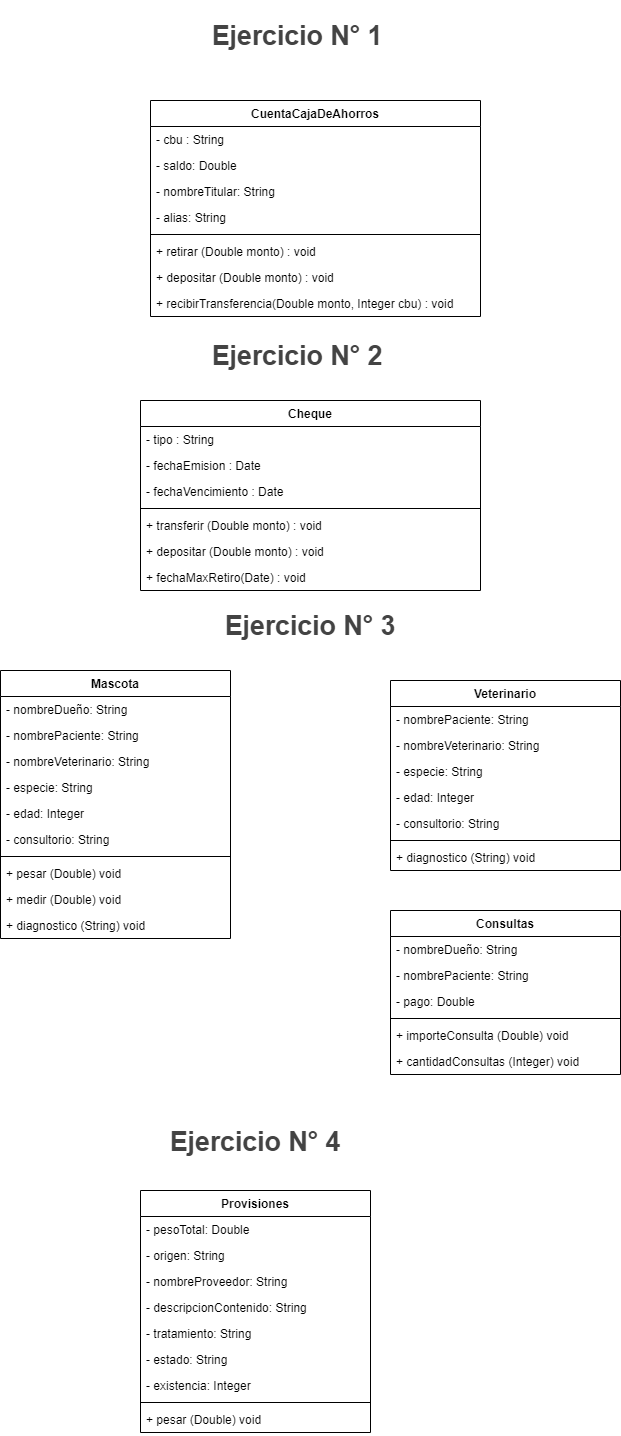

The diagram above was exported from draw.io. Its source (the exported page's mxGraphModel, read from the mxfile embedded in the PNG):
<mxGraphModel dx="1182" dy="574" grid="1" gridSize="10" guides="1" tooltips="1" connect="1" arrows="1" fold="1" page="1" pageScale="1" pageWidth="827" pageHeight="1169" math="0" shadow="0">
  <root>
    <mxCell id="0" />
    <mxCell id="1" parent="0" />
    <mxCell id="IqgqNVjsUzv4xgPP7bXq-1" value="CuentaCajaDeAhorros" style="swimlane;fontStyle=1;align=center;verticalAlign=top;childLayout=stackLayout;horizontal=1;startSize=26;horizontalStack=0;resizeParent=1;resizeParentMax=0;resizeLast=0;collapsible=1;marginBottom=0;" vertex="1" parent="1">
      <mxGeometry x="250" y="110" width="330" height="216" as="geometry" />
    </mxCell>
    <mxCell id="IqgqNVjsUzv4xgPP7bXq-2" value="- cbu : String " style="text;strokeColor=none;fillColor=none;align=left;verticalAlign=top;spacingLeft=4;spacingRight=4;overflow=hidden;rotatable=0;points=[[0,0.5],[1,0.5]];portConstraint=eastwest;" vertex="1" parent="IqgqNVjsUzv4xgPP7bXq-1">
      <mxGeometry y="26" width="330" height="26" as="geometry" />
    </mxCell>
    <mxCell id="IqgqNVjsUzv4xgPP7bXq-5" value="- saldo: Double " style="text;strokeColor=none;fillColor=none;align=left;verticalAlign=top;spacingLeft=4;spacingRight=4;overflow=hidden;rotatable=0;points=[[0,0.5],[1,0.5]];portConstraint=eastwest;" vertex="1" parent="IqgqNVjsUzv4xgPP7bXq-1">
      <mxGeometry y="52" width="330" height="26" as="geometry" />
    </mxCell>
    <mxCell id="IqgqNVjsUzv4xgPP7bXq-6" value="- nombreTitular: String" style="text;strokeColor=none;fillColor=none;align=left;verticalAlign=top;spacingLeft=4;spacingRight=4;overflow=hidden;rotatable=0;points=[[0,0.5],[1,0.5]];portConstraint=eastwest;" vertex="1" parent="IqgqNVjsUzv4xgPP7bXq-1">
      <mxGeometry y="78" width="330" height="26" as="geometry" />
    </mxCell>
    <mxCell id="IqgqNVjsUzv4xgPP7bXq-7" value="- alias: String" style="text;strokeColor=none;fillColor=none;align=left;verticalAlign=top;spacingLeft=4;spacingRight=4;overflow=hidden;rotatable=0;points=[[0,0.5],[1,0.5]];portConstraint=eastwest;" vertex="1" parent="IqgqNVjsUzv4xgPP7bXq-1">
      <mxGeometry y="104" width="330" height="26" as="geometry" />
    </mxCell>
    <mxCell id="IqgqNVjsUzv4xgPP7bXq-3" value="" style="line;strokeWidth=1;fillColor=none;align=left;verticalAlign=middle;spacingTop=-1;spacingLeft=3;spacingRight=3;rotatable=0;labelPosition=right;points=[];portConstraint=eastwest;" vertex="1" parent="IqgqNVjsUzv4xgPP7bXq-1">
      <mxGeometry y="130" width="330" height="8" as="geometry" />
    </mxCell>
    <mxCell id="IqgqNVjsUzv4xgPP7bXq-4" value="+ retirar (Double monto) : void" style="text;strokeColor=none;fillColor=none;align=left;verticalAlign=top;spacingLeft=4;spacingRight=4;overflow=hidden;rotatable=0;points=[[0,0.5],[1,0.5]];portConstraint=eastwest;" vertex="1" parent="IqgqNVjsUzv4xgPP7bXq-1">
      <mxGeometry y="138" width="330" height="26" as="geometry" />
    </mxCell>
    <mxCell id="IqgqNVjsUzv4xgPP7bXq-8" value="+ depositar (Double monto) : void" style="text;strokeColor=none;fillColor=none;align=left;verticalAlign=top;spacingLeft=4;spacingRight=4;overflow=hidden;rotatable=0;points=[[0,0.5],[1,0.5]];portConstraint=eastwest;" vertex="1" parent="IqgqNVjsUzv4xgPP7bXq-1">
      <mxGeometry y="164" width="330" height="26" as="geometry" />
    </mxCell>
    <mxCell id="IqgqNVjsUzv4xgPP7bXq-9" value="+ recibirTransferencia(Double monto, Integer cbu) : void" style="text;strokeColor=none;fillColor=none;align=left;verticalAlign=top;spacingLeft=4;spacingRight=4;overflow=hidden;rotatable=0;points=[[0,0.5],[1,0.5]];portConstraint=eastwest;" vertex="1" parent="IqgqNVjsUzv4xgPP7bXq-1">
      <mxGeometry y="190" width="330" height="26" as="geometry" />
    </mxCell>
    <mxCell id="IqgqNVjsUzv4xgPP7bXq-11" value="Cheque" style="swimlane;fontStyle=1;align=center;verticalAlign=top;childLayout=stackLayout;horizontal=1;startSize=26;horizontalStack=0;resizeParent=1;resizeParentMax=0;resizeLast=0;collapsible=1;marginBottom=0;" vertex="1" parent="1">
      <mxGeometry x="240" y="410" width="340" height="190" as="geometry" />
    </mxCell>
    <mxCell id="IqgqNVjsUzv4xgPP7bXq-12" value="- tipo : String" style="text;strokeColor=none;fillColor=none;align=left;verticalAlign=top;spacingLeft=4;spacingRight=4;overflow=hidden;rotatable=0;points=[[0,0.5],[1,0.5]];portConstraint=eastwest;" vertex="1" parent="IqgqNVjsUzv4xgPP7bXq-11">
      <mxGeometry y="26" width="340" height="26" as="geometry" />
    </mxCell>
    <mxCell id="IqgqNVjsUzv4xgPP7bXq-13" value="- fechaEmision : Date" style="text;strokeColor=none;fillColor=none;align=left;verticalAlign=top;spacingLeft=4;spacingRight=4;overflow=hidden;rotatable=0;points=[[0,0.5],[1,0.5]];portConstraint=eastwest;" vertex="1" parent="IqgqNVjsUzv4xgPP7bXq-11">
      <mxGeometry y="52" width="340" height="26" as="geometry" />
    </mxCell>
    <mxCell id="IqgqNVjsUzv4xgPP7bXq-14" value="- fechaVencimiento : Date" style="text;strokeColor=none;fillColor=none;align=left;verticalAlign=top;spacingLeft=4;spacingRight=4;overflow=hidden;rotatable=0;points=[[0,0.5],[1,0.5]];portConstraint=eastwest;" vertex="1" parent="IqgqNVjsUzv4xgPP7bXq-11">
      <mxGeometry y="78" width="340" height="26" as="geometry" />
    </mxCell>
    <mxCell id="IqgqNVjsUzv4xgPP7bXq-16" value="" style="line;strokeWidth=1;fillColor=none;align=left;verticalAlign=middle;spacingTop=-1;spacingLeft=3;spacingRight=3;rotatable=0;labelPosition=right;points=[];portConstraint=eastwest;" vertex="1" parent="IqgqNVjsUzv4xgPP7bXq-11">
      <mxGeometry y="104" width="340" height="8" as="geometry" />
    </mxCell>
    <mxCell id="IqgqNVjsUzv4xgPP7bXq-17" value="+ transferir (Double monto) : void" style="text;strokeColor=none;fillColor=none;align=left;verticalAlign=top;spacingLeft=4;spacingRight=4;overflow=hidden;rotatable=0;points=[[0,0.5],[1,0.5]];portConstraint=eastwest;" vertex="1" parent="IqgqNVjsUzv4xgPP7bXq-11">
      <mxGeometry y="112" width="340" height="26" as="geometry" />
    </mxCell>
    <mxCell id="IqgqNVjsUzv4xgPP7bXq-18" value="+ depositar (Double monto) : void" style="text;strokeColor=none;fillColor=none;align=left;verticalAlign=top;spacingLeft=4;spacingRight=4;overflow=hidden;rotatable=0;points=[[0,0.5],[1,0.5]];portConstraint=eastwest;" vertex="1" parent="IqgqNVjsUzv4xgPP7bXq-11">
      <mxGeometry y="138" width="340" height="26" as="geometry" />
    </mxCell>
    <mxCell id="IqgqNVjsUzv4xgPP7bXq-20" value="+ fechaMaxRetiro(Date) : void" style="text;strokeColor=none;fillColor=none;align=left;verticalAlign=top;spacingLeft=4;spacingRight=4;overflow=hidden;rotatable=0;points=[[0,0.5],[1,0.5]];portConstraint=eastwest;" vertex="1" parent="IqgqNVjsUzv4xgPP7bXq-11">
      <mxGeometry y="164" width="340" height="26" as="geometry" />
    </mxCell>
    <mxCell id="IqgqNVjsUzv4xgPP7bXq-21" value="Mascota" style="swimlane;fontStyle=1;align=center;verticalAlign=top;childLayout=stackLayout;horizontal=1;startSize=26;horizontalStack=0;resizeParent=1;resizeParentMax=0;resizeLast=0;collapsible=1;marginBottom=0;" vertex="1" parent="1">
      <mxGeometry x="100" y="680" width="230" height="268" as="geometry" />
    </mxCell>
    <mxCell id="IqgqNVjsUzv4xgPP7bXq-22" value="- nombreDueño: String" style="text;strokeColor=none;fillColor=none;align=left;verticalAlign=top;spacingLeft=4;spacingRight=4;overflow=hidden;rotatable=0;points=[[0,0.5],[1,0.5]];portConstraint=eastwest;" vertex="1" parent="IqgqNVjsUzv4xgPP7bXq-21">
      <mxGeometry y="26" width="230" height="26" as="geometry" />
    </mxCell>
    <mxCell id="IqgqNVjsUzv4xgPP7bXq-55" value="- nombrePaciente: String" style="text;strokeColor=none;fillColor=none;align=left;verticalAlign=top;spacingLeft=4;spacingRight=4;overflow=hidden;rotatable=0;points=[[0,0.5],[1,0.5]];portConstraint=eastwest;" vertex="1" parent="IqgqNVjsUzv4xgPP7bXq-21">
      <mxGeometry y="52" width="230" height="26" as="geometry" />
    </mxCell>
    <mxCell id="IqgqNVjsUzv4xgPP7bXq-56" value="- nombreVeterinario: String" style="text;strokeColor=none;fillColor=none;align=left;verticalAlign=top;spacingLeft=4;spacingRight=4;overflow=hidden;rotatable=0;points=[[0,0.5],[1,0.5]];portConstraint=eastwest;" vertex="1" parent="IqgqNVjsUzv4xgPP7bXq-21">
      <mxGeometry y="78" width="230" height="26" as="geometry" />
    </mxCell>
    <mxCell id="IqgqNVjsUzv4xgPP7bXq-23" value="- especie: String" style="text;strokeColor=none;fillColor=none;align=left;verticalAlign=top;spacingLeft=4;spacingRight=4;overflow=hidden;rotatable=0;points=[[0,0.5],[1,0.5]];portConstraint=eastwest;" vertex="1" parent="IqgqNVjsUzv4xgPP7bXq-21">
      <mxGeometry y="104" width="230" height="26" as="geometry" />
    </mxCell>
    <mxCell id="IqgqNVjsUzv4xgPP7bXq-24" value="- edad: Integer" style="text;strokeColor=none;fillColor=none;align=left;verticalAlign=top;spacingLeft=4;spacingRight=4;overflow=hidden;rotatable=0;points=[[0,0.5],[1,0.5]];portConstraint=eastwest;" vertex="1" parent="IqgqNVjsUzv4xgPP7bXq-21">
      <mxGeometry y="130" width="230" height="26" as="geometry" />
    </mxCell>
    <mxCell id="IqgqNVjsUzv4xgPP7bXq-29" value="- consultorio: String" style="text;strokeColor=none;fillColor=none;align=left;verticalAlign=top;spacingLeft=4;spacingRight=4;overflow=hidden;rotatable=0;points=[[0,0.5],[1,0.5]];portConstraint=eastwest;" vertex="1" parent="IqgqNVjsUzv4xgPP7bXq-21">
      <mxGeometry y="156" width="230" height="26" as="geometry" />
    </mxCell>
    <mxCell id="IqgqNVjsUzv4xgPP7bXq-25" value="" style="line;strokeWidth=1;fillColor=none;align=left;verticalAlign=middle;spacingTop=-1;spacingLeft=3;spacingRight=3;rotatable=0;labelPosition=right;points=[];portConstraint=eastwest;" vertex="1" parent="IqgqNVjsUzv4xgPP7bXq-21">
      <mxGeometry y="182" width="230" height="8" as="geometry" />
    </mxCell>
    <mxCell id="IqgqNVjsUzv4xgPP7bXq-30" value="+ pesar (Double) void" style="text;strokeColor=none;fillColor=none;align=left;verticalAlign=top;spacingLeft=4;spacingRight=4;overflow=hidden;rotatable=0;points=[[0,0.5],[1,0.5]];portConstraint=eastwest;" vertex="1" parent="IqgqNVjsUzv4xgPP7bXq-21">
      <mxGeometry y="190" width="230" height="26" as="geometry" />
    </mxCell>
    <mxCell id="IqgqNVjsUzv4xgPP7bXq-31" value="+ medir (Double) void" style="text;strokeColor=none;fillColor=none;align=left;verticalAlign=top;spacingLeft=4;spacingRight=4;overflow=hidden;rotatable=0;points=[[0,0.5],[1,0.5]];portConstraint=eastwest;" vertex="1" parent="IqgqNVjsUzv4xgPP7bXq-21">
      <mxGeometry y="216" width="230" height="26" as="geometry" />
    </mxCell>
    <mxCell id="IqgqNVjsUzv4xgPP7bXq-32" value="+ diagnostico (String) void" style="text;strokeColor=none;fillColor=none;align=left;verticalAlign=top;spacingLeft=4;spacingRight=4;overflow=hidden;rotatable=0;points=[[0,0.5],[1,0.5]];portConstraint=eastwest;" vertex="1" parent="IqgqNVjsUzv4xgPP7bXq-21">
      <mxGeometry y="242" width="230" height="26" as="geometry" />
    </mxCell>
    <mxCell id="IqgqNVjsUzv4xgPP7bXq-71" value="Consultas" style="swimlane;fontStyle=1;align=center;verticalAlign=top;childLayout=stackLayout;horizontal=1;startSize=26;horizontalStack=0;resizeParent=1;resizeParentMax=0;resizeLast=0;collapsible=1;marginBottom=0;" vertex="1" parent="1">
      <mxGeometry x="490" y="920" width="230" height="164" as="geometry" />
    </mxCell>
    <mxCell id="IqgqNVjsUzv4xgPP7bXq-72" value="- nombreDueño: String" style="text;strokeColor=none;fillColor=none;align=left;verticalAlign=top;spacingLeft=4;spacingRight=4;overflow=hidden;rotatable=0;points=[[0,0.5],[1,0.5]];portConstraint=eastwest;" vertex="1" parent="IqgqNVjsUzv4xgPP7bXq-71">
      <mxGeometry y="26" width="230" height="26" as="geometry" />
    </mxCell>
    <mxCell id="IqgqNVjsUzv4xgPP7bXq-73" value="- nombrePaciente: String" style="text;strokeColor=none;fillColor=none;align=left;verticalAlign=top;spacingLeft=4;spacingRight=4;overflow=hidden;rotatable=0;points=[[0,0.5],[1,0.5]];portConstraint=eastwest;" vertex="1" parent="IqgqNVjsUzv4xgPP7bXq-71">
      <mxGeometry y="52" width="230" height="26" as="geometry" />
    </mxCell>
    <mxCell id="IqgqNVjsUzv4xgPP7bXq-78" value="- pago: Double" style="text;strokeColor=none;fillColor=none;align=left;verticalAlign=top;spacingLeft=4;spacingRight=4;overflow=hidden;rotatable=0;points=[[0,0.5],[1,0.5]];portConstraint=eastwest;" vertex="1" parent="IqgqNVjsUzv4xgPP7bXq-71">
      <mxGeometry y="78" width="230" height="26" as="geometry" />
    </mxCell>
    <mxCell id="IqgqNVjsUzv4xgPP7bXq-79" value="" style="line;strokeWidth=1;fillColor=none;align=left;verticalAlign=middle;spacingTop=-1;spacingLeft=3;spacingRight=3;rotatable=0;labelPosition=right;points=[];portConstraint=eastwest;" vertex="1" parent="IqgqNVjsUzv4xgPP7bXq-71">
      <mxGeometry y="104" width="230" height="8" as="geometry" />
    </mxCell>
    <mxCell id="IqgqNVjsUzv4xgPP7bXq-83" value="+ importeConsulta (Double) void" style="text;strokeColor=none;fillColor=none;align=left;verticalAlign=top;spacingLeft=4;spacingRight=4;overflow=hidden;rotatable=0;points=[[0,0.5],[1,0.5]];portConstraint=eastwest;" vertex="1" parent="IqgqNVjsUzv4xgPP7bXq-71">
      <mxGeometry y="112" width="230" height="26" as="geometry" />
    </mxCell>
    <mxCell id="IqgqNVjsUzv4xgPP7bXq-84" value="+ cantidadConsultas (Integer) void" style="text;strokeColor=none;fillColor=none;align=left;verticalAlign=top;spacingLeft=4;spacingRight=4;overflow=hidden;rotatable=0;points=[[0,0.5],[1,0.5]];portConstraint=eastwest;" vertex="1" parent="IqgqNVjsUzv4xgPP7bXq-71">
      <mxGeometry y="138" width="230" height="26" as="geometry" />
    </mxCell>
    <mxCell id="IqgqNVjsUzv4xgPP7bXq-85" value="Veterinario" style="swimlane;fontStyle=1;align=center;verticalAlign=top;childLayout=stackLayout;horizontal=1;startSize=26;horizontalStack=0;resizeParent=1;resizeParentMax=0;resizeLast=0;collapsible=1;marginBottom=0;" vertex="1" parent="1">
      <mxGeometry x="490" y="690" width="230" height="190" as="geometry" />
    </mxCell>
    <mxCell id="IqgqNVjsUzv4xgPP7bXq-87" value="- nombrePaciente: String" style="text;strokeColor=none;fillColor=none;align=left;verticalAlign=top;spacingLeft=4;spacingRight=4;overflow=hidden;rotatable=0;points=[[0,0.5],[1,0.5]];portConstraint=eastwest;" vertex="1" parent="IqgqNVjsUzv4xgPP7bXq-85">
      <mxGeometry y="26" width="230" height="26" as="geometry" />
    </mxCell>
    <mxCell id="IqgqNVjsUzv4xgPP7bXq-88" value="- nombreVeterinario: String" style="text;strokeColor=none;fillColor=none;align=left;verticalAlign=top;spacingLeft=4;spacingRight=4;overflow=hidden;rotatable=0;points=[[0,0.5],[1,0.5]];portConstraint=eastwest;" vertex="1" parent="IqgqNVjsUzv4xgPP7bXq-85">
      <mxGeometry y="52" width="230" height="26" as="geometry" />
    </mxCell>
    <mxCell id="IqgqNVjsUzv4xgPP7bXq-89" value="- especie: String" style="text;strokeColor=none;fillColor=none;align=left;verticalAlign=top;spacingLeft=4;spacingRight=4;overflow=hidden;rotatable=0;points=[[0,0.5],[1,0.5]];portConstraint=eastwest;" vertex="1" parent="IqgqNVjsUzv4xgPP7bXq-85">
      <mxGeometry y="78" width="230" height="26" as="geometry" />
    </mxCell>
    <mxCell id="IqgqNVjsUzv4xgPP7bXq-90" value="- edad: Integer" style="text;strokeColor=none;fillColor=none;align=left;verticalAlign=top;spacingLeft=4;spacingRight=4;overflow=hidden;rotatable=0;points=[[0,0.5],[1,0.5]];portConstraint=eastwest;" vertex="1" parent="IqgqNVjsUzv4xgPP7bXq-85">
      <mxGeometry y="104" width="230" height="26" as="geometry" />
    </mxCell>
    <mxCell id="IqgqNVjsUzv4xgPP7bXq-91" value="- consultorio: String" style="text;strokeColor=none;fillColor=none;align=left;verticalAlign=top;spacingLeft=4;spacingRight=4;overflow=hidden;rotatable=0;points=[[0,0.5],[1,0.5]];portConstraint=eastwest;" vertex="1" parent="IqgqNVjsUzv4xgPP7bXq-85">
      <mxGeometry y="130" width="230" height="26" as="geometry" />
    </mxCell>
    <mxCell id="IqgqNVjsUzv4xgPP7bXq-93" value="" style="line;strokeWidth=1;fillColor=none;align=left;verticalAlign=middle;spacingTop=-1;spacingLeft=3;spacingRight=3;rotatable=0;labelPosition=right;points=[];portConstraint=eastwest;" vertex="1" parent="IqgqNVjsUzv4xgPP7bXq-85">
      <mxGeometry y="156" width="230" height="8" as="geometry" />
    </mxCell>
    <mxCell id="IqgqNVjsUzv4xgPP7bXq-96" value="+ diagnostico (String) void" style="text;strokeColor=none;fillColor=none;align=left;verticalAlign=top;spacingLeft=4;spacingRight=4;overflow=hidden;rotatable=0;points=[[0,0.5],[1,0.5]];portConstraint=eastwest;" vertex="1" parent="IqgqNVjsUzv4xgPP7bXq-85">
      <mxGeometry y="164" width="230" height="26" as="geometry" />
    </mxCell>
    <mxCell id="IqgqNVjsUzv4xgPP7bXq-99" value="Provisiones" style="swimlane;fontStyle=1;align=center;verticalAlign=top;childLayout=stackLayout;horizontal=1;startSize=26;horizontalStack=0;resizeParent=1;resizeParentMax=0;resizeLast=0;collapsible=1;marginBottom=0;" vertex="1" parent="1">
      <mxGeometry x="240" y="1200" width="230" height="242" as="geometry" />
    </mxCell>
    <mxCell id="IqgqNVjsUzv4xgPP7bXq-100" value="- pesoTotal: Double" style="text;strokeColor=none;fillColor=none;align=left;verticalAlign=top;spacingLeft=4;spacingRight=4;overflow=hidden;rotatable=0;points=[[0,0.5],[1,0.5]];portConstraint=eastwest;" vertex="1" parent="IqgqNVjsUzv4xgPP7bXq-99">
      <mxGeometry y="26" width="230" height="26" as="geometry" />
    </mxCell>
    <mxCell id="IqgqNVjsUzv4xgPP7bXq-101" value="- origen: String" style="text;strokeColor=none;fillColor=none;align=left;verticalAlign=top;spacingLeft=4;spacingRight=4;overflow=hidden;rotatable=0;points=[[0,0.5],[1,0.5]];portConstraint=eastwest;" vertex="1" parent="IqgqNVjsUzv4xgPP7bXq-99">
      <mxGeometry y="52" width="230" height="26" as="geometry" />
    </mxCell>
    <mxCell id="IqgqNVjsUzv4xgPP7bXq-102" value="- nombreProveedor: String" style="text;strokeColor=none;fillColor=none;align=left;verticalAlign=top;spacingLeft=4;spacingRight=4;overflow=hidden;rotatable=0;points=[[0,0.5],[1,0.5]];portConstraint=eastwest;" vertex="1" parent="IqgqNVjsUzv4xgPP7bXq-99">
      <mxGeometry y="78" width="230" height="26" as="geometry" />
    </mxCell>
    <mxCell id="IqgqNVjsUzv4xgPP7bXq-103" value="- descripcionContenido: String" style="text;strokeColor=none;fillColor=none;align=left;verticalAlign=top;spacingLeft=4;spacingRight=4;overflow=hidden;rotatable=0;points=[[0,0.5],[1,0.5]];portConstraint=eastwest;" vertex="1" parent="IqgqNVjsUzv4xgPP7bXq-99">
      <mxGeometry y="104" width="230" height="26" as="geometry" />
    </mxCell>
    <mxCell id="IqgqNVjsUzv4xgPP7bXq-104" value="- tratamiento: String" style="text;strokeColor=none;fillColor=none;align=left;verticalAlign=top;spacingLeft=4;spacingRight=4;overflow=hidden;rotatable=0;points=[[0,0.5],[1,0.5]];portConstraint=eastwest;" vertex="1" parent="IqgqNVjsUzv4xgPP7bXq-99">
      <mxGeometry y="130" width="230" height="26" as="geometry" />
    </mxCell>
    <mxCell id="IqgqNVjsUzv4xgPP7bXq-110" value="- estado: String" style="text;strokeColor=none;fillColor=none;align=left;verticalAlign=top;spacingLeft=4;spacingRight=4;overflow=hidden;rotatable=0;points=[[0,0.5],[1,0.5]];portConstraint=eastwest;" vertex="1" parent="IqgqNVjsUzv4xgPP7bXq-99">
      <mxGeometry y="156" width="230" height="26" as="geometry" />
    </mxCell>
    <mxCell id="IqgqNVjsUzv4xgPP7bXq-111" value="- existencia: Integer" style="text;strokeColor=none;fillColor=none;align=left;verticalAlign=top;spacingLeft=4;spacingRight=4;overflow=hidden;rotatable=0;points=[[0,0.5],[1,0.5]];portConstraint=eastwest;" vertex="1" parent="IqgqNVjsUzv4xgPP7bXq-99">
      <mxGeometry y="182" width="230" height="26" as="geometry" />
    </mxCell>
    <mxCell id="IqgqNVjsUzv4xgPP7bXq-106" value="" style="line;strokeWidth=1;fillColor=none;align=left;verticalAlign=middle;spacingTop=-1;spacingLeft=3;spacingRight=3;rotatable=0;labelPosition=right;points=[];portConstraint=eastwest;" vertex="1" parent="IqgqNVjsUzv4xgPP7bXq-99">
      <mxGeometry y="208" width="230" height="8" as="geometry" />
    </mxCell>
    <mxCell id="IqgqNVjsUzv4xgPP7bXq-107" value="+ pesar (Double) void" style="text;strokeColor=none;fillColor=none;align=left;verticalAlign=top;spacingLeft=4;spacingRight=4;overflow=hidden;rotatable=0;points=[[0,0.5],[1,0.5]];portConstraint=eastwest;" vertex="1" parent="IqgqNVjsUzv4xgPP7bXq-99">
      <mxGeometry y="216" width="230" height="26" as="geometry" />
    </mxCell>
    <mxCell id="IqgqNVjsUzv4xgPP7bXq-113" value="&lt;span id=&quot;docs-internal-guid-721588fc-7fff-8ded-650f-be801bb10915&quot;&gt;&lt;p dir=&quot;ltr&quot; style=&quot;line-height: 1.6799999999999995 ; margin-left: -0.75pt ; margin-top: 10pt ; margin-bottom: 0pt&quot;&gt;&lt;span style=&quot;font-size: 20pt ; font-family: &amp;#34;rajdhani&amp;#34; , sans-serif ; color: rgb(67 , 67 , 67) ; background-color: transparent ; font-weight: 700 ; vertical-align: baseline&quot;&gt;Ejercicio N° 1&lt;/span&gt;&lt;/p&gt;&lt;div&gt;&lt;span style=&quot;font-size: 20pt ; font-family: &amp;#34;rajdhani&amp;#34; , sans-serif ; color: rgb(67 , 67 , 67) ; background-color: transparent ; font-weight: 700 ; vertical-align: baseline&quot;&gt;&lt;br&gt;&lt;/span&gt;&lt;/div&gt;&lt;/span&gt;" style="text;html=1;strokeColor=none;fillColor=none;align=center;verticalAlign=middle;whiteSpace=wrap;rounded=0;" vertex="1" parent="1">
      <mxGeometry x="295" y="40" width="205" height="30" as="geometry" />
    </mxCell>
    <mxCell id="IqgqNVjsUzv4xgPP7bXq-114" value="&lt;span id=&quot;docs-internal-guid-721588fc-7fff-8ded-650f-be801bb10915&quot;&gt;&lt;p dir=&quot;ltr&quot; style=&quot;line-height: 1.6799999999999995 ; margin-left: -0.75pt ; margin-top: 10pt ; margin-bottom: 0pt&quot;&gt;&lt;span style=&quot;font-size: 20pt ; font-family: &amp;#34;rajdhani&amp;#34; , sans-serif ; color: rgb(67 , 67 , 67) ; background-color: transparent ; font-weight: 700 ; vertical-align: baseline&quot;&gt;Ejercicio N° 2&lt;/span&gt;&lt;/p&gt;&lt;div&gt;&lt;span style=&quot;font-size: 20pt ; font-family: &amp;#34;rajdhani&amp;#34; , sans-serif ; color: rgb(67 , 67 , 67) ; background-color: transparent ; font-weight: 700 ; vertical-align: baseline&quot;&gt;&lt;br&gt;&lt;/span&gt;&lt;/div&gt;&lt;/span&gt;" style="text;html=1;strokeColor=none;fillColor=none;align=center;verticalAlign=middle;whiteSpace=wrap;rounded=0;" vertex="1" parent="1">
      <mxGeometry x="295" y="360" width="205" height="30" as="geometry" />
    </mxCell>
    <mxCell id="IqgqNVjsUzv4xgPP7bXq-115" value="&lt;span id=&quot;docs-internal-guid-721588fc-7fff-8ded-650f-be801bb10915&quot;&gt;&lt;p dir=&quot;ltr&quot; style=&quot;line-height: 1.6799999999999995 ; margin-left: -0.75pt ; margin-top: 10pt ; margin-bottom: 0pt&quot;&gt;&lt;span style=&quot;font-size: 20pt ; font-family: &amp;#34;rajdhani&amp;#34; , sans-serif ; color: rgb(67 , 67 , 67) ; background-color: transparent ; font-weight: 700 ; vertical-align: baseline&quot;&gt;Ejercicio N° 3&lt;/span&gt;&lt;/p&gt;&lt;div&gt;&lt;span style=&quot;font-size: 20pt ; font-family: &amp;#34;rajdhani&amp;#34; , sans-serif ; color: rgb(67 , 67 , 67) ; background-color: transparent ; font-weight: 700 ; vertical-align: baseline&quot;&gt;&lt;br&gt;&lt;/span&gt;&lt;/div&gt;&lt;/span&gt;" style="text;html=1;strokeColor=none;fillColor=none;align=center;verticalAlign=middle;whiteSpace=wrap;rounded=0;" vertex="1" parent="1">
      <mxGeometry x="307.5" y="630" width="205" height="30" as="geometry" />
    </mxCell>
    <mxCell id="IqgqNVjsUzv4xgPP7bXq-116" value="&lt;span id=&quot;docs-internal-guid-721588fc-7fff-8ded-650f-be801bb10915&quot;&gt;&lt;p dir=&quot;ltr&quot; style=&quot;line-height: 1.6799999999999995 ; margin-left: -0.75pt ; margin-top: 10pt ; margin-bottom: 0pt&quot;&gt;&lt;span style=&quot;font-size: 20pt ; font-family: &amp;#34;rajdhani&amp;#34; , sans-serif ; color: rgb(67 , 67 , 67) ; background-color: transparent ; font-weight: 700 ; vertical-align: baseline&quot;&gt;Ejercicio N° 4&lt;/span&gt;&lt;/p&gt;&lt;/span&gt;" style="text;html=1;strokeColor=none;fillColor=none;align=center;verticalAlign=middle;whiteSpace=wrap;rounded=0;" vertex="1" parent="1">
      <mxGeometry x="252.5" y="1130" width="205" height="30" as="geometry" />
    </mxCell>
  </root>
</mxGraphModel>